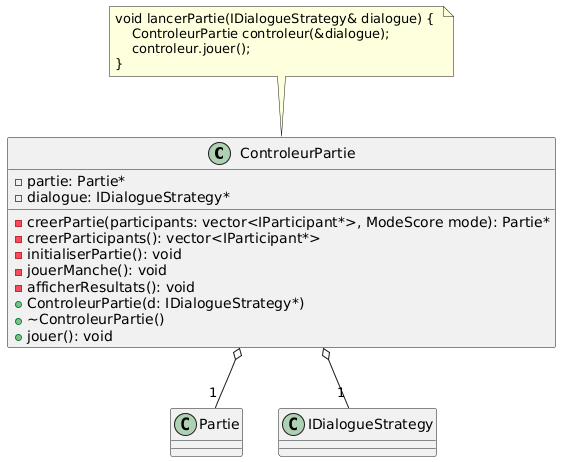

The diagram above was rendered by PlantUML. Its source (embedded in the PNG):
@startuml
class ControleurPartie {
    - partie: Partie*
    - dialogue: IDialogueStrategy*
    - creerPartie(participants: vector<IParticipant*>, ModeScore mode): Partie*
    - creerParticipants(): vector<IParticipant*>
    - initialiserPartie(): void
    - jouerManche(): void
    - afficherResultats(): void
    + ControleurPartie(d: IDialogueStrategy*)
    + ~ControleurPartie()
    + jouer(): void
}

note top : void lancerPartie(IDialogueStrategy& dialogue) { \n    ControleurPartie controleur(&dialogue);\n    controleur.jouer();\n}

ControleurPartie o-- "1" Partie
ControleurPartie o-- "1" IDialogueStrategy
@enduml